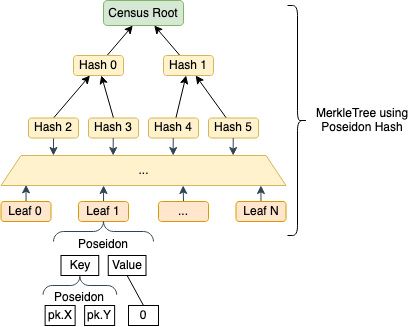

The diagram above was exported from draw.io. Its source (the exported page's mxGraphModel, read from the mxfile embedded in the PNG):
<mxGraphModel dx="652" dy="422" grid="1" gridSize="10" guides="1" tooltips="1" connect="1" arrows="1" fold="1" page="1" pageScale="1" pageWidth="850" pageHeight="1100" math="0" shadow="0">
  <root>
    <mxCell id="0" />
    <mxCell id="1" parent="0" />
    <mxCell id="tIPjHrVAnbSxq2KhTrc6-11" value="" style="shape=curlyBracket;whiteSpace=wrap;html=1;rounded=1;rotation=-180;" parent="1" vertex="1">
      <mxGeometry x="544" y="180" width="20" height="230" as="geometry" />
    </mxCell>
    <mxCell id="tIPjHrVAnbSxq2KhTrc6-12" value="MerkleTree using Poseidon Hash" style="text;html=1;strokeColor=none;fillColor=none;align=center;verticalAlign=middle;whiteSpace=wrap;rounded=0;" parent="1" vertex="1">
      <mxGeometry x="564" y="262.5" width="110" height="65" as="geometry" />
    </mxCell>
    <mxCell id="tIPjHrVAnbSxq2KhTrc6-13" value="Key" style="rounded=0;whiteSpace=wrap;html=1;" parent="1" vertex="1">
      <mxGeometry x="317.5" y="430" width="37.75" height="20" as="geometry" />
    </mxCell>
    <mxCell id="tIPjHrVAnbSxq2KhTrc6-14" value="Value" style="rounded=0;whiteSpace=wrap;html=1;" parent="1" vertex="1">
      <mxGeometry x="364.75" y="430" width="37.75" height="20" as="geometry" />
    </mxCell>
    <mxCell id="tIPjHrVAnbSxq2KhTrc6-19" value="Poseidon" style="text;html=1;strokeColor=none;fillColor=none;align=center;verticalAlign=middle;whiteSpace=wrap;rounded=0;" parent="1" vertex="1">
      <mxGeometry x="340" y="409" width="40" height="20" as="geometry" />
    </mxCell>
    <mxCell id="tIPjHrVAnbSxq2KhTrc6-23" style="rounded=0;orthogonalLoop=1;jettySize=auto;html=1;exitX=0.5;exitY=0;exitDx=0;exitDy=0;entryX=0.5;entryY=1;entryDx=0;entryDy=0;endArrow=none;endFill=0;" parent="1" source="tIPjHrVAnbSxq2KhTrc6-22" target="tIPjHrVAnbSxq2KhTrc6-14" edge="1">
      <mxGeometry relative="1" as="geometry">
        <mxPoint x="525.5" y="470" as="targetPoint" />
      </mxGeometry>
    </mxCell>
    <mxCell id="tIPjHrVAnbSxq2KhTrc6-22" value="0" style="rounded=0;whiteSpace=wrap;html=1;" parent="1" vertex="1">
      <mxGeometry x="385" y="480" width="30" height="20" as="geometry" />
    </mxCell>
    <mxCell id="kmYPOwEC0ajJjdTJU3Gh-2" value="Census Root" style="rounded=1;whiteSpace=wrap;html=1;fillColor=#d5e8d4;strokeColor=#82b366;" vertex="1" parent="1">
      <mxGeometry x="360" y="175" width="80" height="25" as="geometry" />
    </mxCell>
    <mxCell id="kmYPOwEC0ajJjdTJU3Gh-12" style="edgeStyle=none;rounded=0;orthogonalLoop=1;jettySize=auto;html=1;" edge="1" parent="1" source="kmYPOwEC0ajJjdTJU3Gh-3" target="kmYPOwEC0ajJjdTJU3Gh-2">
      <mxGeometry relative="1" as="geometry" />
    </mxCell>
    <mxCell id="kmYPOwEC0ajJjdTJU3Gh-3" value="Hash 0" style="rounded=1;whiteSpace=wrap;html=1;fillColor=#fff2cc;strokeColor=#d6b656;" vertex="1" parent="1">
      <mxGeometry x="330" y="230" width="50" height="20" as="geometry" />
    </mxCell>
    <mxCell id="kmYPOwEC0ajJjdTJU3Gh-15" style="edgeStyle=none;rounded=0;orthogonalLoop=1;jettySize=auto;html=1;" edge="1" parent="1" source="kmYPOwEC0ajJjdTJU3Gh-14" target="kmYPOwEC0ajJjdTJU3Gh-2">
      <mxGeometry relative="1" as="geometry" />
    </mxCell>
    <mxCell id="kmYPOwEC0ajJjdTJU3Gh-14" value="Hash 1" style="rounded=1;whiteSpace=wrap;html=1;fillColor=#fff2cc;strokeColor=#d6b656;" vertex="1" parent="1">
      <mxGeometry x="420" y="230" width="50" height="20" as="geometry" />
    </mxCell>
    <mxCell id="kmYPOwEC0ajJjdTJU3Gh-24" style="edgeStyle=none;rounded=0;orthogonalLoop=1;jettySize=auto;html=1;exitX=0.5;exitY=0;exitDx=0;exitDy=0;" edge="1" parent="1" source="kmYPOwEC0ajJjdTJU3Gh-18" target="kmYPOwEC0ajJjdTJU3Gh-3">
      <mxGeometry relative="1" as="geometry" />
    </mxCell>
    <mxCell id="kmYPOwEC0ajJjdTJU3Gh-56" style="edgeStyle=none;rounded=0;orthogonalLoop=1;jettySize=auto;html=1;exitX=0.5;exitY=1;exitDx=0;exitDy=0;entryX=0.184;entryY=0;entryDx=0;entryDy=0;entryPerimeter=0;fillColor=#647687;strokeColor=#314354;" edge="1" parent="1" source="kmYPOwEC0ajJjdTJU3Gh-18" target="kmYPOwEC0ajJjdTJU3Gh-46">
      <mxGeometry relative="1" as="geometry">
        <mxPoint x="310.0469798657718" y="320" as="targetPoint" />
        <Array as="points" />
      </mxGeometry>
    </mxCell>
    <mxCell id="kmYPOwEC0ajJjdTJU3Gh-18" value="Hash 2" style="rounded=1;whiteSpace=wrap;html=1;fillColor=#fff2cc;strokeColor=#d6b656;" vertex="1" parent="1">
      <mxGeometry x="285" y="292.5" width="50" height="20" as="geometry" />
    </mxCell>
    <mxCell id="kmYPOwEC0ajJjdTJU3Gh-23" style="edgeStyle=none;rounded=0;orthogonalLoop=1;jettySize=auto;html=1;exitX=0.5;exitY=0;exitDx=0;exitDy=0;" edge="1" parent="1" source="kmYPOwEC0ajJjdTJU3Gh-19" target="kmYPOwEC0ajJjdTJU3Gh-3">
      <mxGeometry relative="1" as="geometry" />
    </mxCell>
    <mxCell id="kmYPOwEC0ajJjdTJU3Gh-19" value="Hash 3" style="rounded=1;whiteSpace=wrap;html=1;fillColor=#fff2cc;strokeColor=#d6b656;" vertex="1" parent="1">
      <mxGeometry x="345" y="292.5" width="50" height="20" as="geometry" />
    </mxCell>
    <mxCell id="kmYPOwEC0ajJjdTJU3Gh-26" style="edgeStyle=none;rounded=0;orthogonalLoop=1;jettySize=auto;html=1;" edge="1" parent="1" target="kmYPOwEC0ajJjdTJU3Gh-14">
      <mxGeometry relative="1" as="geometry">
        <mxPoint x="482.79999999999995" y="292.4999999999999" as="sourcePoint" />
      </mxGeometry>
    </mxCell>
    <mxCell id="kmYPOwEC0ajJjdTJU3Gh-33" style="edgeStyle=none;rounded=0;orthogonalLoop=1;jettySize=auto;html=1;" edge="1" parent="1" source="kmYPOwEC0ajJjdTJU3Gh-31" target="kmYPOwEC0ajJjdTJU3Gh-14">
      <mxGeometry relative="1" as="geometry" />
    </mxCell>
    <mxCell id="kmYPOwEC0ajJjdTJU3Gh-31" value="Hash 4" style="rounded=1;whiteSpace=wrap;html=1;fillColor=#fff2cc;strokeColor=#d6b656;" vertex="1" parent="1">
      <mxGeometry x="405" y="292.5" width="50" height="20" as="geometry" />
    </mxCell>
    <mxCell id="kmYPOwEC0ajJjdTJU3Gh-32" value="Hash 5" style="rounded=1;whiteSpace=wrap;html=1;fillColor=#fff2cc;strokeColor=#d6b656;" vertex="1" parent="1">
      <mxGeometry x="465" y="292.5" width="50" height="20" as="geometry" />
    </mxCell>
    <mxCell id="kmYPOwEC0ajJjdTJU3Gh-54" style="edgeStyle=none;rounded=0;orthogonalLoop=1;jettySize=auto;html=1;entryX=0.088;entryY=0.979;entryDx=0;entryDy=0;entryPerimeter=0;fillColor=#647687;strokeColor=#314354;" edge="1" parent="1" source="kmYPOwEC0ajJjdTJU3Gh-35" target="kmYPOwEC0ajJjdTJU3Gh-46">
      <mxGeometry relative="1" as="geometry" />
    </mxCell>
    <mxCell id="kmYPOwEC0ajJjdTJU3Gh-35" value="Leaf 0" style="rounded=1;whiteSpace=wrap;html=1;fillColor=#ffe6cc;strokeColor=#d79b00;" vertex="1" parent="1">
      <mxGeometry x="257.5" y="376" width="50" height="20" as="geometry" />
    </mxCell>
    <mxCell id="kmYPOwEC0ajJjdTJU3Gh-41" style="edgeStyle=none;rounded=0;orthogonalLoop=1;jettySize=auto;html=1;exitX=0.5;exitY=0;exitDx=0;exitDy=0;startArrow=none;" edge="1" parent="1" source="kmYPOwEC0ajJjdTJU3Gh-46">
      <mxGeometry relative="1" as="geometry">
        <mxPoint x="369.8571428571429" y="340" as="targetPoint" />
      </mxGeometry>
    </mxCell>
    <mxCell id="kmYPOwEC0ajJjdTJU3Gh-50" style="edgeStyle=none;rounded=0;orthogonalLoop=1;jettySize=auto;html=1;entryX=0.36;entryY=1;entryDx=0;entryDy=0;entryPerimeter=0;fillColor=#647687;strokeColor=#314354;" edge="1" parent="1" source="kmYPOwEC0ajJjdTJU3Gh-36" target="kmYPOwEC0ajJjdTJU3Gh-46">
      <mxGeometry relative="1" as="geometry" />
    </mxCell>
    <mxCell id="kmYPOwEC0ajJjdTJU3Gh-36" value="Leaf 1" style="rounded=1;whiteSpace=wrap;html=1;fillColor=#ffe6cc;strokeColor=#d79b00;" vertex="1" parent="1">
      <mxGeometry x="335" y="376" width="50" height="20" as="geometry" />
    </mxCell>
    <mxCell id="kmYPOwEC0ajJjdTJU3Gh-43" style="edgeStyle=none;rounded=0;orthogonalLoop=1;jettySize=auto;html=1;exitX=0.5;exitY=0;exitDx=0;exitDy=0;" edge="1" parent="1" source="kmYPOwEC0ajJjdTJU3Gh-37">
      <mxGeometry relative="1" as="geometry">
        <mxPoint x="430.14" y="386" as="targetPoint" />
      </mxGeometry>
    </mxCell>
    <mxCell id="kmYPOwEC0ajJjdTJU3Gh-52" style="edgeStyle=none;rounded=0;orthogonalLoop=1;jettySize=auto;html=1;exitX=0.5;exitY=0;exitDx=0;exitDy=0;entryX=0.639;entryY=1;entryDx=0;entryDy=0;entryPerimeter=0;fillColor=#647687;strokeColor=#314354;" edge="1" parent="1" source="kmYPOwEC0ajJjdTJU3Gh-37" target="kmYPOwEC0ajJjdTJU3Gh-46">
      <mxGeometry relative="1" as="geometry" />
    </mxCell>
    <mxCell id="kmYPOwEC0ajJjdTJU3Gh-37" value="..." style="rounded=1;whiteSpace=wrap;html=1;fillColor=#ffe6cc;strokeColor=#d79b00;" vertex="1" parent="1">
      <mxGeometry x="415" y="376" width="50" height="20" as="geometry" />
    </mxCell>
    <mxCell id="kmYPOwEC0ajJjdTJU3Gh-53" style="edgeStyle=none;rounded=0;orthogonalLoop=1;jettySize=auto;html=1;entryX=0.912;entryY=1;entryDx=0;entryDy=0;entryPerimeter=0;fillColor=#647687;strokeColor=#314354;" edge="1" parent="1" source="kmYPOwEC0ajJjdTJU3Gh-38" target="kmYPOwEC0ajJjdTJU3Gh-46">
      <mxGeometry relative="1" as="geometry" />
    </mxCell>
    <mxCell id="kmYPOwEC0ajJjdTJU3Gh-38" value="Leaf N" style="rounded=1;whiteSpace=wrap;html=1;fillColor=#ffe6cc;strokeColor=#d79b00;" vertex="1" parent="1">
      <mxGeometry x="492.5" y="376" width="50" height="20" as="geometry" />
    </mxCell>
    <mxCell id="kmYPOwEC0ajJjdTJU3Gh-46" value="..." style="shape=trapezoid;perimeter=trapezoidPerimeter;whiteSpace=wrap;html=1;fixedSize=1;fillColor=#fff2cc;strokeColor=#d6b656;rounded=0;" vertex="1" parent="1">
      <mxGeometry x="257.5" y="330" width="285" height="30" as="geometry" />
    </mxCell>
    <mxCell id="kmYPOwEC0ajJjdTJU3Gh-57" style="edgeStyle=none;rounded=0;orthogonalLoop=1;jettySize=auto;html=1;exitX=0.5;exitY=1;exitDx=0;exitDy=0;entryX=0.184;entryY=0;entryDx=0;entryDy=0;entryPerimeter=0;fillColor=#647687;strokeColor=#314354;" edge="1" parent="1">
      <mxGeometry relative="1" as="geometry">
        <mxPoint x="369.65999999999997" y="329.9999999999999" as="targetPoint" />
        <mxPoint x="369.7199999999999" y="312.4999999999999" as="sourcePoint" />
        <Array as="points" />
      </mxGeometry>
    </mxCell>
    <mxCell id="kmYPOwEC0ajJjdTJU3Gh-58" style="edgeStyle=none;rounded=0;orthogonalLoop=1;jettySize=auto;html=1;exitX=0.5;exitY=1;exitDx=0;exitDy=0;entryX=0.184;entryY=0;entryDx=0;entryDy=0;entryPerimeter=0;fillColor=#647687;strokeColor=#314354;" edge="1" parent="1">
      <mxGeometry relative="1" as="geometry">
        <mxPoint x="429.65999999999997" y="329.9999999999999" as="targetPoint" />
        <mxPoint x="429.7199999999999" y="312.4999999999999" as="sourcePoint" />
        <Array as="points" />
      </mxGeometry>
    </mxCell>
    <mxCell id="kmYPOwEC0ajJjdTJU3Gh-59" style="edgeStyle=none;rounded=0;orthogonalLoop=1;jettySize=auto;html=1;exitX=0.5;exitY=1;exitDx=0;exitDy=0;entryX=0.184;entryY=0;entryDx=0;entryDy=0;entryPerimeter=0;fillColor=#647687;strokeColor=#314354;" edge="1" parent="1">
      <mxGeometry relative="1" as="geometry">
        <mxPoint x="489.65999999999997" y="329.9999999999999" as="targetPoint" />
        <mxPoint x="489.7199999999999" y="312.4999999999999" as="sourcePoint" />
        <Array as="points" />
      </mxGeometry>
    </mxCell>
    <mxCell id="kmYPOwEC0ajJjdTJU3Gh-63" value="" style="verticalLabelPosition=bottom;shadow=0;dashed=0;align=center;html=1;verticalAlign=top;strokeWidth=1;shape=mxgraph.mockup.markup.curlyBrace;strokeColor=#314354;rounded=0;fillColor=#647687;fontColor=#ffffff;" vertex="1" parent="1">
      <mxGeometry x="310" y="396" width="100" height="20" as="geometry" />
    </mxCell>
    <mxCell id="kmYPOwEC0ajJjdTJU3Gh-64" value="" style="verticalLabelPosition=bottom;shadow=0;dashed=0;align=center;html=1;verticalAlign=top;strokeWidth=1;shape=mxgraph.mockup.markup.curlyBrace;strokeColor=#314354;rounded=0;fillColor=#647687;fontColor=#ffffff;" vertex="1" parent="1">
      <mxGeometry x="299.57" y="450" width="73.62" height="20" as="geometry" />
    </mxCell>
    <mxCell id="kmYPOwEC0ajJjdTJU3Gh-65" value="Poseidon" style="text;html=1;strokeColor=none;fillColor=none;align=center;verticalAlign=middle;whiteSpace=wrap;rounded=0;" vertex="1" parent="1">
      <mxGeometry x="316.38" y="462" width="40" height="20" as="geometry" />
    </mxCell>
    <mxCell id="kmYPOwEC0ajJjdTJU3Gh-66" value="pk.X" style="rounded=0;whiteSpace=wrap;html=1;" vertex="1" parent="1">
      <mxGeometry x="301.63" y="480" width="30" height="20" as="geometry" />
    </mxCell>
    <mxCell id="kmYPOwEC0ajJjdTJU3Gh-67" value="pk.Y" style="rounded=0;whiteSpace=wrap;html=1;" vertex="1" parent="1">
      <mxGeometry x="341.13" y="480" width="30" height="20" as="geometry" />
    </mxCell>
  </root>
</mxGraphModel>